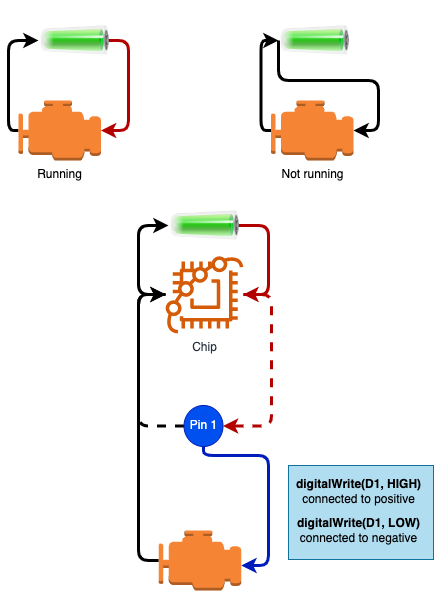

The diagram above was exported from draw.io. Its source (the exported page's mxGraphModel, read from the mxfile embedded in the PNG):
<mxGraphModel dx="808" dy="887" grid="1" gridSize="10" guides="1" tooltips="1" connect="1" arrows="1" fold="1" page="1" pageScale="1" pageWidth="827" pageHeight="1169" background="#ffffff" math="0" shadow="0">
  <root>
    <mxCell id="0" />
    <mxCell id="1" parent="0" />
    <mxCell id="4" style="html=1;strokeColor=none;strokeWidth=3;exitX=0.5;exitY=1;exitDx=0;exitDy=0;" edge="1" parent="1" source="2">
      <mxGeometry relative="1" as="geometry">
        <mxPoint x="110" y="400" as="targetPoint" />
      </mxGeometry>
    </mxCell>
    <mxCell id="6" style="edgeStyle=orthogonalEdgeStyle;html=1;exitX=0.5;exitY=0;exitDx=0;exitDy=0;strokeColor=#B20000;strokeWidth=3;fillColor=#e51400;" edge="1" parent="1" source="2" target="9">
      <mxGeometry relative="1" as="geometry">
        <mxPoint x="210" y="350" as="targetPoint" />
        <Array as="points">
          <mxPoint x="210" y="280" />
          <mxPoint x="210" y="370" />
        </Array>
      </mxGeometry>
    </mxCell>
    <mxCell id="2" value="" style="image;html=1;image=img/lib/clip_art/general/Battery_100_128x128.png;rotation=90;" vertex="1" parent="1">
      <mxGeometry x="115" y="245" width="80" height="70" as="geometry" />
    </mxCell>
    <mxCell id="11" style="edgeStyle=orthogonalEdgeStyle;html=1;exitX=0;exitY=0.5;exitDx=0;exitDy=0;exitPerimeter=0;entryX=0.5;entryY=1;entryDx=0;entryDy=0;strokeColor=#000000;strokeWidth=3;" edge="1" parent="1" source="9" target="2">
      <mxGeometry relative="1" as="geometry" />
    </mxCell>
    <mxCell id="9" value="Running&lt;br&gt;" style="outlineConnect=0;dashed=0;verticalLabelPosition=bottom;verticalAlign=top;align=center;html=1;shape=mxgraph.aws3.emr_engine;fillColor=#F58534;gradientColor=none;fontColor=#000000;" vertex="1" parent="1">
      <mxGeometry x="100" y="340" width="82.5" height="60" as="geometry" />
    </mxCell>
    <mxCell id="26" style="edgeStyle=orthogonalEdgeStyle;html=1;exitX=0.5;exitY=0;exitDx=0;exitDy=0;strokeColor=#B20000;strokeWidth=3;fillColor=#e51400;" edge="1" parent="1" source="19" target="24">
      <mxGeometry relative="1" as="geometry">
        <mxPoint x="340" y="565" as="targetPoint" />
        <Array as="points">
          <mxPoint x="350" y="465" />
          <mxPoint x="350" y="534" />
        </Array>
      </mxGeometry>
    </mxCell>
    <mxCell id="19" value="" style="image;html=1;image=img/lib/clip_art/general/Battery_100_128x128.png;rotation=90;" vertex="1" parent="1">
      <mxGeometry x="245" y="430" width="80" height="70" as="geometry" />
    </mxCell>
    <mxCell id="27" style="edgeStyle=orthogonalEdgeStyle;html=1;entryX=0.5;entryY=1;entryDx=0;entryDy=0;strokeColor=#000000;strokeWidth=3;" edge="1" parent="1" source="24" target="19">
      <mxGeometry relative="1" as="geometry">
        <Array as="points">
          <mxPoint x="220" y="534" />
          <mxPoint x="220" y="465" />
        </Array>
      </mxGeometry>
    </mxCell>
    <mxCell id="40" style="edgeStyle=orthogonalEdgeStyle;html=1;entryX=1;entryY=0.5;entryDx=0;entryDy=0;strokeColor=#B20000;strokeWidth=3;fillColor=#e51400;dashed=1;" edge="1" parent="1" source="24" target="32">
      <mxGeometry relative="1" as="geometry">
        <Array as="points">
          <mxPoint x="353" y="534" />
          <mxPoint x="353" y="666" />
        </Array>
      </mxGeometry>
    </mxCell>
    <mxCell id="24" value="Chip" style="sketch=0;outlineConnect=0;fontColor=#232F3E;gradientColor=none;fillColor=#D45B07;strokeColor=none;dashed=0;verticalLabelPosition=bottom;verticalAlign=top;align=center;html=1;fontSize=12;fontStyle=0;aspect=fixed;pointerEvents=1;shape=mxgraph.aws4.braket_chip;" vertex="1" parent="1">
      <mxGeometry x="247" y="495" width="78" height="78" as="geometry" />
    </mxCell>
    <mxCell id="37" style="edgeStyle=orthogonalEdgeStyle;html=1;exitX=0;exitY=0.5;exitDx=0;exitDy=0;exitPerimeter=0;strokeWidth=3;strokeColor=#000000;" edge="1" parent="1" source="28" target="24">
      <mxGeometry relative="1" as="geometry">
        <Array as="points">
          <mxPoint x="220" y="800" />
          <mxPoint x="220" y="534" />
        </Array>
      </mxGeometry>
    </mxCell>
    <mxCell id="28" value="" style="outlineConnect=0;dashed=0;verticalLabelPosition=bottom;verticalAlign=top;align=center;html=1;shape=mxgraph.aws3.emr_engine;fillColor=#F58534;gradientColor=none;" vertex="1" parent="1">
      <mxGeometry x="240.29999999999995" y="770" width="82.5" height="60" as="geometry" />
    </mxCell>
    <mxCell id="39" style="edgeStyle=orthogonalEdgeStyle;html=1;strokeColor=#000000;strokeWidth=3;dashed=1;" edge="1" parent="1" source="32" target="24">
      <mxGeometry relative="1" as="geometry">
        <Array as="points">
          <mxPoint x="220" y="666" />
          <mxPoint x="220" y="534" />
        </Array>
      </mxGeometry>
    </mxCell>
    <mxCell id="42" style="edgeStyle=orthogonalEdgeStyle;html=1;exitX=0.5;exitY=1;exitDx=0;exitDy=0;strokeColor=#001DBC;strokeWidth=3;fillColor=#0050ef;" edge="1" parent="1" source="32" target="28">
      <mxGeometry relative="1" as="geometry">
        <Array as="points">
          <mxPoint x="285" y="695" />
          <mxPoint x="350" y="695" />
          <mxPoint x="350" y="805" />
        </Array>
      </mxGeometry>
    </mxCell>
    <mxCell id="32" value="Pin 1&lt;br&gt;" style="ellipse;whiteSpace=wrap;html=1;fillColor=#0050ef;fontColor=#ffffff;strokeColor=#001DBC;" vertex="1" parent="1">
      <mxGeometry x="265.5" y="645" width="39" height="41" as="geometry" />
    </mxCell>
    <mxCell id="48" value="" style="group" vertex="1" connectable="0" parent="1">
      <mxGeometry x="370" y="705" width="145" height="94" as="geometry" />
    </mxCell>
    <mxCell id="46" value="" style="rounded=0;whiteSpace=wrap;html=1;fillColor=#b1ddf0;strokeColor=#10739e;" vertex="1" parent="48">
      <mxGeometry width="145" height="94" as="geometry" />
    </mxCell>
    <mxCell id="43" value="&lt;font color=&quot;#000000&quot;&gt;&lt;b&gt;digitalWrite(D1, HIGH)&lt;br&gt;&lt;/b&gt;connected to positive&lt;br&gt;&lt;/font&gt;" style="text;html=1;align=center;verticalAlign=middle;resizable=0;points=[];autosize=1;strokeColor=none;fillColor=none;" vertex="1" parent="48">
      <mxGeometry y="11" width="140" height="30" as="geometry" />
    </mxCell>
    <mxCell id="45" value="&lt;font color=&quot;#000000&quot;&gt;&lt;b&gt;digitalWrite(D1, LOW)&lt;br&gt;&lt;/b&gt;connected to negative&lt;br&gt;&lt;/font&gt;" style="text;html=1;align=center;verticalAlign=middle;resizable=0;points=[];autosize=1;strokeColor=none;fillColor=none;" vertex="1" parent="48">
      <mxGeometry y="50" width="140" height="30" as="geometry" />
    </mxCell>
    <mxCell id="56" style="edgeStyle=orthogonalEdgeStyle;html=1;exitX=0.5;exitY=1;exitDx=0;exitDy=0;entryX=1;entryY=0.5;entryDx=0;entryDy=0;entryPerimeter=0;fontColor=#000000;strokeColor=#000000;strokeWidth=3;" edge="1" parent="1" source="50" target="52">
      <mxGeometry relative="1" as="geometry">
        <Array as="points">
          <mxPoint x="360" y="320" />
          <mxPoint x="460" y="320" />
          <mxPoint x="460" y="370" />
        </Array>
      </mxGeometry>
    </mxCell>
    <mxCell id="50" value="" style="image;html=1;image=img/lib/clip_art/general/Battery_100_128x128.png;rotation=90;" vertex="1" parent="1">
      <mxGeometry x="355" y="245" width="80" height="70" as="geometry" />
    </mxCell>
    <mxCell id="51" style="edgeStyle=orthogonalEdgeStyle;html=1;exitX=0;exitY=0.5;exitDx=0;exitDy=0;exitPerimeter=0;entryX=0.5;entryY=1;entryDx=0;entryDy=0;strokeColor=#000000;strokeWidth=3;" edge="1" parent="1" source="52" target="50">
      <mxGeometry relative="1" as="geometry" />
    </mxCell>
    <mxCell id="52" value="Not running&lt;br&gt;" style="outlineConnect=0;dashed=0;verticalLabelPosition=bottom;verticalAlign=top;align=center;html=1;shape=mxgraph.aws3.emr_engine;fillColor=#F58534;gradientColor=none;fontColor=#000000;" vertex="1" parent="1">
      <mxGeometry x="352.5" y="340" width="82.5" height="60" as="geometry" />
    </mxCell>
  </root>
</mxGraphModel>